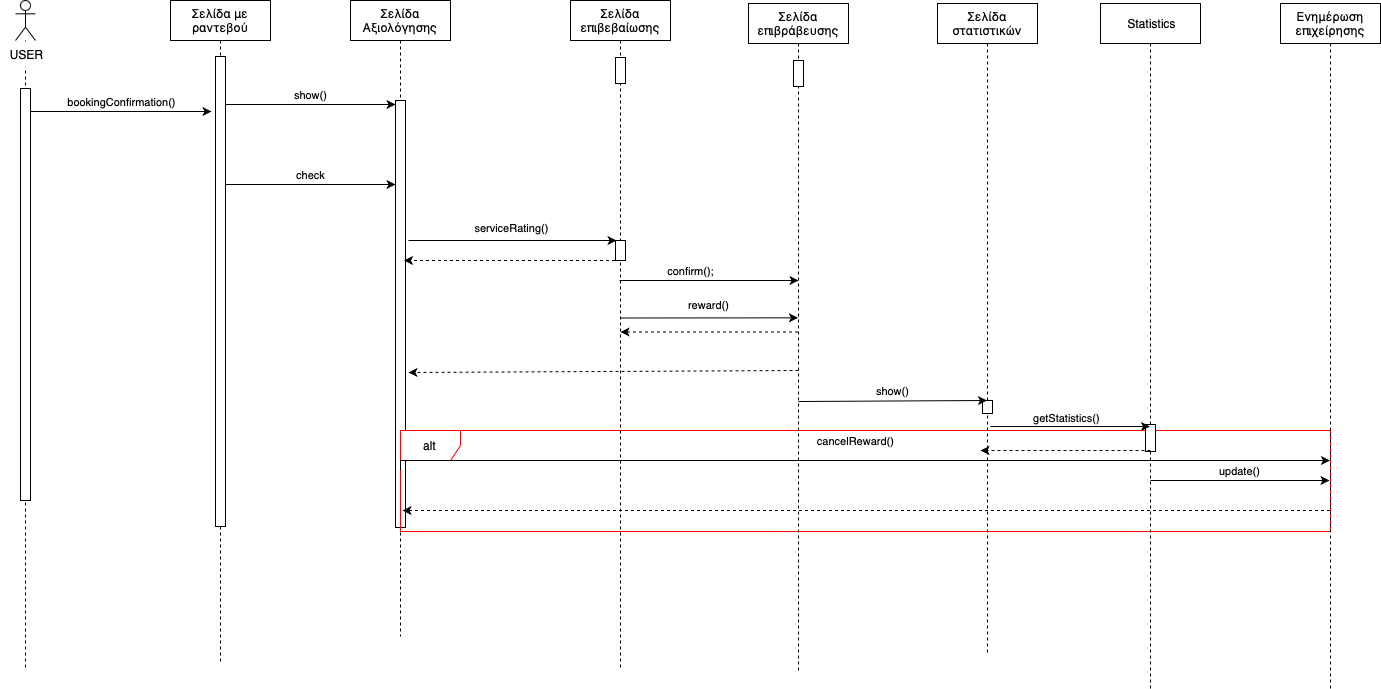

The diagram above was exported from draw.io. Its source (the exported page's mxGraphModel, read from the mxfile embedded in the PNG):
<mxGraphModel dx="2099" dy="700" grid="1" gridSize="10" guides="1" tooltips="1" connect="1" arrows="1" fold="1" page="1" pageScale="1" pageWidth="827" pageHeight="1169" math="0" shadow="0">
  <root>
    <mxCell id="0" />
    <mxCell id="1" parent="0" />
    <mxCell id="z3yGeifjFzEJuP9V3qIT-1" value="" style="shape=umlLifeline;perimeter=lifelinePerimeter;whiteSpace=wrap;html=1;container=1;dropTarget=0;collapsible=0;recursiveResize=0;outlineConnect=0;portConstraint=eastwest;newEdgeStyle={&quot;edgeStyle&quot;:&quot;elbowEdgeStyle&quot;,&quot;elbow&quot;:&quot;vertical&quot;,&quot;curved&quot;:0,&quot;rounded&quot;:0};participant=umlActor;" vertex="1" parent="1">
      <mxGeometry x="-95" width="20" height="670" as="geometry" />
    </mxCell>
    <mxCell id="z3yGeifjFzEJuP9V3qIT-2" value="Σελίδα με ραντεβού" style="shape=umlLifeline;perimeter=lifelinePerimeter;whiteSpace=wrap;html=1;container=0;dropTarget=0;collapsible=0;recursiveResize=0;outlineConnect=0;portConstraint=eastwest;newEdgeStyle={&quot;edgeStyle&quot;:&quot;elbowEdgeStyle&quot;,&quot;elbow&quot;:&quot;vertical&quot;,&quot;curved&quot;:0,&quot;rounded&quot;:0};fillColor=none;" vertex="1" parent="1">
      <mxGeometry x="60" width="100" height="664" as="geometry" />
    </mxCell>
    <mxCell id="z3yGeifjFzEJuP9V3qIT-3" value="" style="html=1;points=[];perimeter=orthogonalPerimeter;outlineConnect=0;targetShapes=umlLifeline;portConstraint=eastwest;newEdgeStyle={&quot;edgeStyle&quot;:&quot;elbowEdgeStyle&quot;,&quot;elbow&quot;:&quot;vertical&quot;,&quot;curved&quot;:0,&quot;rounded&quot;:0};" vertex="1" parent="z3yGeifjFzEJuP9V3qIT-2">
      <mxGeometry x="45" y="56" width="10" height="470" as="geometry" />
    </mxCell>
    <mxCell id="z3yGeifjFzEJuP9V3qIT-4" value="Σελίδα Αξιολόγησης" style="shape=umlLifeline;perimeter=lifelinePerimeter;whiteSpace=wrap;html=1;container=0;dropTarget=0;collapsible=0;recursiveResize=0;outlineConnect=0;portConstraint=eastwest;newEdgeStyle={&quot;edgeStyle&quot;:&quot;elbowEdgeStyle&quot;,&quot;elbow&quot;:&quot;vertical&quot;,&quot;curved&quot;:0,&quot;rounded&quot;:0};" vertex="1" parent="1">
      <mxGeometry x="240" width="100" height="636" as="geometry" />
    </mxCell>
    <mxCell id="z3yGeifjFzEJuP9V3qIT-5" value="" style="html=1;points=[];perimeter=orthogonalPerimeter;outlineConnect=0;targetShapes=umlLifeline;portConstraint=eastwest;newEdgeStyle={&quot;edgeStyle&quot;:&quot;elbowEdgeStyle&quot;,&quot;elbow&quot;:&quot;vertical&quot;,&quot;curved&quot;:0,&quot;rounded&quot;:0};" vertex="1" parent="z3yGeifjFzEJuP9V3qIT-4">
      <mxGeometry x="45" y="100" width="10" height="427" as="geometry" />
    </mxCell>
    <mxCell id="z3yGeifjFzEJuP9V3qIT-6" value="" style="html=1;points=[];perimeter=orthogonalPerimeter;outlineConnect=0;targetShapes=umlLifeline;portConstraint=eastwest;newEdgeStyle={&quot;edgeStyle&quot;:&quot;elbowEdgeStyle&quot;,&quot;elbow&quot;:&quot;vertical&quot;,&quot;curved&quot;:0,&quot;rounded&quot;:0};" vertex="1" parent="1">
      <mxGeometry x="-90" y="88" width="10" height="412" as="geometry" />
    </mxCell>
    <mxCell id="z3yGeifjFzEJuP9V3qIT-7" value="show()" style="html=1;verticalAlign=bottom;endArrow=classic;edgeStyle=elbowEdgeStyle;elbow=vertical;curved=0;rounded=0;endFill=1;" edge="1" parent="1" source="z3yGeifjFzEJuP9V3qIT-3" target="z3yGeifjFzEJuP9V3qIT-5">
      <mxGeometry width="80" relative="1" as="geometry">
        <mxPoint x="109.89393939393926" y="103.99999999999989" as="sourcePoint" />
        <mxPoint x="390" y="104" as="targetPoint" />
        <Array as="points">
          <mxPoint x="180" y="104" />
        </Array>
      </mxGeometry>
    </mxCell>
    <mxCell id="z3yGeifjFzEJuP9V3qIT-8" value="check" style="html=1;verticalAlign=bottom;endArrow=classic;edgeStyle=elbowEdgeStyle;elbow=vertical;curved=0;rounded=0;endFill=1;" edge="1" parent="1">
      <mxGeometry width="80" relative="1" as="geometry">
        <mxPoint x="115" y="184" as="sourcePoint" />
        <mxPoint x="285" y="184" as="targetPoint" />
        <Array as="points">
          <mxPoint x="235" y="184" />
        </Array>
      </mxGeometry>
    </mxCell>
    <mxCell id="z3yGeifjFzEJuP9V3qIT-9" value="alt" style="shape=umlFrame;whiteSpace=wrap;html=1;pointerEvents=0;strokeColor=#FF0000;" vertex="1" parent="1">
      <mxGeometry x="290" y="430" width="930" height="101" as="geometry" />
    </mxCell>
    <mxCell id="z3yGeifjFzEJuP9V3qIT-10" value="USER" style="text;html=1;align=center;verticalAlign=middle;resizable=0;points=[];autosize=1;strokeColor=none;fillColor=default;" vertex="1" parent="1">
      <mxGeometry x="-110" y="41" width="51" height="26" as="geometry" />
    </mxCell>
    <mxCell id="z3yGeifjFzEJuP9V3qIT-11" value="bookingConfirmation()" style="html=1;verticalAlign=bottom;endArrow=classic;edgeStyle=elbowEdgeStyle;elbow=vertical;curved=0;rounded=0;endFill=1;" edge="1" parent="1">
      <mxGeometry x="0.0055" width="80" relative="1" as="geometry">
        <mxPoint x="-80" y="111" as="sourcePoint" />
        <mxPoint x="101" y="111" as="targetPoint" />
        <Array as="points">
          <mxPoint x="-15" y="111" />
        </Array>
        <mxPoint as="offset" />
      </mxGeometry>
    </mxCell>
    <mxCell id="z3yGeifjFzEJuP9V3qIT-12" value="serviceRating()" style="html=1;verticalAlign=bottom;endArrow=classic;edgeStyle=elbowEdgeStyle;elbow=vertical;curved=0;rounded=0;endFill=1;" edge="1" parent="1">
      <mxGeometry x="-0.0148" y="3" width="80" relative="1" as="geometry">
        <mxPoint x="298" y="240" as="sourcePoint" />
        <mxPoint x="506" y="240" as="targetPoint" />
        <Array as="points">
          <mxPoint x="456" y="240" />
        </Array>
        <mxPoint as="offset" />
      </mxGeometry>
    </mxCell>
    <mxCell id="z3yGeifjFzEJuP9V3qIT-13" value="Σελίδα επιβράβευσης" style="shape=umlLifeline;perimeter=lifelinePerimeter;whiteSpace=wrap;html=1;container=0;dropTarget=0;collapsible=0;recursiveResize=0;outlineConnect=0;portConstraint=eastwest;newEdgeStyle={&quot;edgeStyle&quot;:&quot;elbowEdgeStyle&quot;,&quot;elbow&quot;:&quot;vertical&quot;,&quot;curved&quot;:0,&quot;rounded&quot;:0};" vertex="1" parent="1">
      <mxGeometry x="638" y="3" width="100" height="667" as="geometry" />
    </mxCell>
    <mxCell id="z3yGeifjFzEJuP9V3qIT-14" value="" style="html=1;points=[];perimeter=orthogonalPerimeter;outlineConnect=0;targetShapes=umlLifeline;portConstraint=eastwest;newEdgeStyle={&quot;edgeStyle&quot;:&quot;elbowEdgeStyle&quot;,&quot;elbow&quot;:&quot;vertical&quot;,&quot;curved&quot;:0,&quot;rounded&quot;:0};" vertex="1" parent="z3yGeifjFzEJuP9V3qIT-13">
      <mxGeometry x="45" y="57" width="10" height="26" as="geometry" />
    </mxCell>
    <mxCell id="z3yGeifjFzEJuP9V3qIT-15" value="Σελίδα επιβεβαίωσης" style="shape=umlLifeline;perimeter=lifelinePerimeter;whiteSpace=wrap;html=1;container=0;dropTarget=0;collapsible=0;recursiveResize=0;outlineConnect=0;portConstraint=eastwest;newEdgeStyle={&quot;edgeStyle&quot;:&quot;elbowEdgeStyle&quot;,&quot;elbow&quot;:&quot;vertical&quot;,&quot;curved&quot;:0,&quot;rounded&quot;:0};" vertex="1" parent="1">
      <mxGeometry x="460" width="100" height="667" as="geometry" />
    </mxCell>
    <mxCell id="z3yGeifjFzEJuP9V3qIT-16" value="" style="html=1;points=[];perimeter=orthogonalPerimeter;outlineConnect=0;targetShapes=umlLifeline;portConstraint=eastwest;newEdgeStyle={&quot;edgeStyle&quot;:&quot;elbowEdgeStyle&quot;,&quot;elbow&quot;:&quot;vertical&quot;,&quot;curved&quot;:0,&quot;rounded&quot;:0};" vertex="1" parent="z3yGeifjFzEJuP9V3qIT-15">
      <mxGeometry x="45" y="57" width="10" height="26" as="geometry" />
    </mxCell>
    <mxCell id="z3yGeifjFzEJuP9V3qIT-17" value="" style="html=1;points=[];perimeter=orthogonalPerimeter;outlineConnect=0;targetShapes=umlLifeline;portConstraint=eastwest;newEdgeStyle={&quot;edgeStyle&quot;:&quot;elbowEdgeStyle&quot;,&quot;elbow&quot;:&quot;vertical&quot;,&quot;curved&quot;:0,&quot;rounded&quot;:0};" vertex="1" parent="z3yGeifjFzEJuP9V3qIT-15">
      <mxGeometry x="45" y="240" width="10" height="20" as="geometry" />
    </mxCell>
    <mxCell id="z3yGeifjFzEJuP9V3qIT-18" value="" style="endArrow=classic;dashed=1;html=1;rounded=0;endFill=1;" edge="1" parent="1">
      <mxGeometry width="50" height="50" relative="1" as="geometry">
        <mxPoint x="688" y="370" as="sourcePoint" />
        <mxPoint x="298" y="372" as="targetPoint" />
      </mxGeometry>
    </mxCell>
    <mxCell id="z3yGeifjFzEJuP9V3qIT-19" value="" style="endArrow=classic;dashed=1;html=1;rounded=0;endFill=1;" edge="1" parent="1" source="z3yGeifjFzEJuP9V3qIT-32">
      <mxGeometry width="50" height="50" relative="1" as="geometry">
        <mxPoint x="862" y="510" as="sourcePoint" />
        <mxPoint x="292" y="510" as="targetPoint" />
      </mxGeometry>
    </mxCell>
    <mxCell id="z3yGeifjFzEJuP9V3qIT-20" value="" style="endArrow=classic;dashed=1;html=1;rounded=0;endFill=1;" edge="1" parent="1">
      <mxGeometry width="50" height="50" relative="1" as="geometry">
        <mxPoint x="510.5" y="260" as="sourcePoint" />
        <mxPoint x="293.5" y="260" as="targetPoint" />
      </mxGeometry>
    </mxCell>
    <mxCell id="z3yGeifjFzEJuP9V3qIT-21" value="confirm();" style="html=1;verticalAlign=bottom;endArrow=classic;edgeStyle=elbowEdgeStyle;elbow=vertical;curved=0;rounded=0;endFill=1;" edge="1" parent="1">
      <mxGeometry x="-0.2157" width="80" relative="1" as="geometry">
        <mxPoint x="509" y="280" as="sourcePoint" />
        <mxPoint x="688" y="280" as="targetPoint" />
        <Array as="points">
          <mxPoint x="630" y="280" />
          <mxPoint x="416" y="261" />
        </Array>
        <mxPoint as="offset" />
      </mxGeometry>
    </mxCell>
    <mxCell id="z3yGeifjFzEJuP9V3qIT-22" value="" style="endArrow=classic;dashed=1;html=1;rounded=0;endFill=1;" edge="1" parent="1" source="z3yGeifjFzEJuP9V3qIT-13">
      <mxGeometry width="50" height="50" relative="1" as="geometry">
        <mxPoint x="652" y="331.5" as="sourcePoint" />
        <mxPoint x="510" y="331.5" as="targetPoint" />
      </mxGeometry>
    </mxCell>
    <mxCell id="z3yGeifjFzEJuP9V3qIT-23" value="Σελίδα στατιστικών" style="shape=umlLifeline;perimeter=lifelinePerimeter;whiteSpace=wrap;html=1;container=0;dropTarget=0;collapsible=0;recursiveResize=0;outlineConnect=0;portConstraint=eastwest;newEdgeStyle={&quot;edgeStyle&quot;:&quot;elbowEdgeStyle&quot;,&quot;elbow&quot;:&quot;vertical&quot;,&quot;curved&quot;:0,&quot;rounded&quot;:0};" vertex="1" parent="1">
      <mxGeometry x="827" y="3" width="100" height="652" as="geometry" />
    </mxCell>
    <mxCell id="z3yGeifjFzEJuP9V3qIT-24" value="" style="html=1;points=[];perimeter=orthogonalPerimeter;outlineConnect=0;targetShapes=umlLifeline;portConstraint=eastwest;newEdgeStyle={&quot;edgeStyle&quot;:&quot;elbowEdgeStyle&quot;,&quot;elbow&quot;:&quot;vertical&quot;,&quot;curved&quot;:0,&quot;rounded&quot;:0};" vertex="1" parent="z3yGeifjFzEJuP9V3qIT-23">
      <mxGeometry x="45" y="397" width="10" height="13" as="geometry" />
    </mxCell>
    <mxCell id="z3yGeifjFzEJuP9V3qIT-25" value="&amp;nbsp;Statistics" style="shape=umlLifeline;perimeter=lifelinePerimeter;whiteSpace=wrap;html=1;container=0;dropTarget=0;collapsible=0;recursiveResize=0;outlineConnect=0;portConstraint=eastwest;newEdgeStyle={&quot;edgeStyle&quot;:&quot;elbowEdgeStyle&quot;,&quot;elbow&quot;:&quot;vertical&quot;,&quot;curved&quot;:0,&quot;rounded&quot;:0};" vertex="1" parent="1">
      <mxGeometry x="990" y="3" width="100" height="685" as="geometry" />
    </mxCell>
    <mxCell id="z3yGeifjFzEJuP9V3qIT-26" value="" style="html=1;points=[];perimeter=orthogonalPerimeter;outlineConnect=0;targetShapes=umlLifeline;portConstraint=eastwest;newEdgeStyle={&quot;edgeStyle&quot;:&quot;elbowEdgeStyle&quot;,&quot;elbow&quot;:&quot;vertical&quot;,&quot;curved&quot;:0,&quot;rounded&quot;:0};" vertex="1" parent="z3yGeifjFzEJuP9V3qIT-25">
      <mxGeometry x="45" y="421" width="10" height="27" as="geometry" />
    </mxCell>
    <mxCell id="z3yGeifjFzEJuP9V3qIT-27" value="reward()" style="html=1;verticalAlign=bottom;endArrow=classic;edgeStyle=elbowEdgeStyle;elbow=vertical;curved=0;rounded=0;endFill=1;" edge="1" parent="1" target="z3yGeifjFzEJuP9V3qIT-13">
      <mxGeometry x="-0.0148" y="3" width="80" relative="1" as="geometry">
        <mxPoint x="510" y="317.5" as="sourcePoint" />
        <mxPoint x="652" y="317.5" as="targetPoint" />
        <Array as="points" />
        <mxPoint as="offset" />
      </mxGeometry>
    </mxCell>
    <mxCell id="z3yGeifjFzEJuP9V3qIT-28" value="" style="endArrow=classic;endFill=1;html=1;rounded=0;elbow=vertical;" edge="1" parent="1" target="z3yGeifjFzEJuP9V3qIT-25">
      <mxGeometry width="160" relative="1" as="geometry">
        <mxPoint x="880" y="426" as="sourcePoint" />
        <mxPoint x="1020" y="426" as="targetPoint" />
        <Array as="points">
          <mxPoint x="971" y="426" />
        </Array>
      </mxGeometry>
    </mxCell>
    <mxCell id="z3yGeifjFzEJuP9V3qIT-29" value="getStatistics()" style="edgeLabel;html=1;align=center;verticalAlign=middle;resizable=0;points=[];" vertex="1" connectable="0" parent="z3yGeifjFzEJuP9V3qIT-28">
      <mxGeometry x="0.382" y="-1" relative="1" as="geometry">
        <mxPoint x="-35" y="-10" as="offset" />
      </mxGeometry>
    </mxCell>
    <mxCell id="z3yGeifjFzEJuP9V3qIT-30" value="show()" style="html=1;verticalAlign=bottom;endArrow=classic;edgeStyle=elbowEdgeStyle;elbow=vertical;curved=0;rounded=0;endFill=1;" edge="1" parent="1" target="z3yGeifjFzEJuP9V3qIT-23">
      <mxGeometry width="80" relative="1" as="geometry">
        <mxPoint x="688" y="401" as="sourcePoint" />
        <mxPoint x="838" y="400" as="targetPoint" />
        <Array as="points">
          <mxPoint x="833" y="400" />
        </Array>
      </mxGeometry>
    </mxCell>
    <mxCell id="z3yGeifjFzEJuP9V3qIT-31" value="" style="endArrow=classic;dashed=1;html=1;rounded=0;endFill=1;" edge="1" parent="1">
      <mxGeometry width="50" height="50" relative="1" as="geometry">
        <mxPoint x="1040" y="450" as="sourcePoint" />
        <mxPoint x="870" y="450" as="targetPoint" />
      </mxGeometry>
    </mxCell>
    <mxCell id="z3yGeifjFzEJuP9V3qIT-32" value="Ενημέρωση επιχείρησης" style="shape=umlLifeline;perimeter=lifelinePerimeter;whiteSpace=wrap;html=1;container=0;dropTarget=0;collapsible=0;recursiveResize=0;outlineConnect=0;portConstraint=eastwest;newEdgeStyle={&quot;edgeStyle&quot;:&quot;elbowEdgeStyle&quot;,&quot;elbow&quot;:&quot;vertical&quot;,&quot;curved&quot;:0,&quot;rounded&quot;:0};" vertex="1" parent="1">
      <mxGeometry x="1170" y="3" width="100" height="685" as="geometry" />
    </mxCell>
    <mxCell id="z3yGeifjFzEJuP9V3qIT-33" value="update()" style="html=1;verticalAlign=bottom;endArrow=classic;edgeStyle=elbowEdgeStyle;elbow=vertical;curved=0;rounded=0;endFill=1;" edge="1" parent="1">
      <mxGeometry width="80" relative="1" as="geometry">
        <mxPoint x="1040" y="480" as="sourcePoint" />
        <mxPoint x="1219" y="480" as="targetPoint" />
        <Array as="points">
          <mxPoint x="1175" y="480" />
        </Array>
      </mxGeometry>
    </mxCell>
    <mxCell id="z3yGeifjFzEJuP9V3qIT-34" value="cancelReward()" style="html=1;verticalAlign=bottom;endArrow=classic;edgeStyle=elbowEdgeStyle;elbow=vertical;curved=0;rounded=0;endFill=1;" edge="1" parent="1" target="z3yGeifjFzEJuP9V3qIT-32">
      <mxGeometry x="-0.0102" y="10" width="80" relative="1" as="geometry">
        <mxPoint x="290" y="470" as="sourcePoint" />
        <mxPoint x="498" y="470" as="targetPoint" />
        <Array as="points">
          <mxPoint x="660" y="460" />
          <mxPoint x="448" y="470" />
        </Array>
        <mxPoint as="offset" />
      </mxGeometry>
    </mxCell>
  </root>
</mxGraphModel>